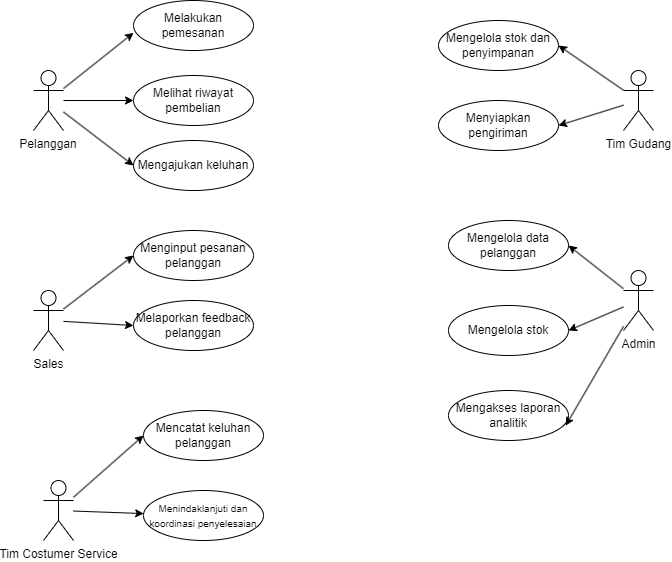

The diagram above was exported from draw.io. Its source (the exported page's mxGraphModel, read from the mxfile embedded in the PNG):
<mxGraphModel dx="1799" dy="746" grid="1" gridSize="10" guides="1" tooltips="1" connect="1" arrows="1" fold="1" page="1" pageScale="1" pageWidth="850" pageHeight="1100" math="0" shadow="0">
  <root>
    <mxCell id="0" />
    <mxCell id="1" parent="0" />
    <mxCell id="39" style="edgeStyle=none;html=1;entryX=0;entryY=0.5;entryDx=0;entryDy=0;" edge="1" parent="1" source="2" target="14">
      <mxGeometry relative="1" as="geometry" />
    </mxCell>
    <mxCell id="40" style="edgeStyle=none;html=1;entryX=0;entryY=0.5;entryDx=0;entryDy=0;" edge="1" parent="1" source="2" target="15">
      <mxGeometry relative="1" as="geometry" />
    </mxCell>
    <object label="Pelanggan" id="2">
      <mxCell style="shape=umlActor;verticalLabelPosition=bottom;verticalAlign=top;outlineConnect=0;whiteSpace=wrap;align=center;" vertex="1" parent="1">
        <mxGeometry x="20" y="160" width="30" height="60" as="geometry" />
      </mxCell>
    </object>
    <mxCell id="22" style="edgeStyle=none;html=1;entryX=0;entryY=0.5;entryDx=0;entryDy=0;" edge="1" parent="1" source="7" target="16">
      <mxGeometry relative="1" as="geometry" />
    </mxCell>
    <mxCell id="23" style="edgeStyle=none;html=1;entryX=0;entryY=0.5;entryDx=0;entryDy=0;" edge="1" parent="1" source="7" target="17">
      <mxGeometry relative="1" as="geometry" />
    </mxCell>
    <mxCell id="7" value="Sales" style="shape=umlActor;verticalLabelPosition=bottom;verticalAlign=top;html=1;outlineConnect=0;" vertex="1" parent="1">
      <mxGeometry x="20" y="380" width="30" height="60" as="geometry" />
    </mxCell>
    <mxCell id="41" style="edgeStyle=none;html=1;entryX=1;entryY=0.5;entryDx=0;entryDy=0;" edge="1" parent="1" source="8" target="33">
      <mxGeometry relative="1" as="geometry" />
    </mxCell>
    <mxCell id="42" style="edgeStyle=none;html=1;entryX=1;entryY=0.5;entryDx=0;entryDy=0;" edge="1" parent="1" source="8" target="32">
      <mxGeometry relative="1" as="geometry" />
    </mxCell>
    <mxCell id="8" value="Tim Gudang" style="shape=umlActor;verticalLabelPosition=bottom;verticalAlign=top;html=1;outlineConnect=0;" vertex="1" parent="1">
      <mxGeometry x="610" y="160" width="30" height="60" as="geometry" />
    </mxCell>
    <mxCell id="43" style="edgeStyle=none;html=1;entryX=1;entryY=0.5;entryDx=0;entryDy=0;" edge="1" parent="1" source="10" target="30">
      <mxGeometry relative="1" as="geometry" />
    </mxCell>
    <mxCell id="44" style="edgeStyle=none;html=1;entryX=1;entryY=0.5;entryDx=0;entryDy=0;" edge="1" parent="1" source="10" target="29">
      <mxGeometry relative="1" as="geometry" />
    </mxCell>
    <mxCell id="10" value="Admin" style="shape=umlActor;verticalLabelPosition=bottom;verticalAlign=top;html=1;outlineConnect=0;" vertex="1" parent="1">
      <mxGeometry x="610" y="360" width="30" height="60" as="geometry" />
    </mxCell>
    <mxCell id="35" value="" style="edgeStyle=none;html=1;" edge="1" parent="1" source="11" target="26">
      <mxGeometry relative="1" as="geometry" />
    </mxCell>
    <mxCell id="36" style="edgeStyle=none;html=1;entryX=0;entryY=0.5;entryDx=0;entryDy=0;" edge="1" parent="1" source="11" target="25">
      <mxGeometry relative="1" as="geometry" />
    </mxCell>
    <mxCell id="11" value="Tim Costumer Service" style="shape=umlActor;verticalLabelPosition=bottom;verticalAlign=top;html=1;outlineConnect=0;" vertex="1" parent="1">
      <mxGeometry x="30" y="570" width="30" height="60" as="geometry" />
    </mxCell>
    <mxCell id="13" value="Melakukan pemesanan" style="ellipse;whiteSpace=wrap;html=1;" vertex="1" parent="1">
      <mxGeometry x="120" y="90" width="120" height="50" as="geometry" />
    </mxCell>
    <mxCell id="14" value="Melihat riwayat pembelian" style="ellipse;whiteSpace=wrap;html=1;" vertex="1" parent="1">
      <mxGeometry x="120" y="165" width="120" height="50" as="geometry" />
    </mxCell>
    <mxCell id="15" value="Mengajukan keluhan" style="ellipse;whiteSpace=wrap;html=1;" vertex="1" parent="1">
      <mxGeometry x="120" y="230" width="120" height="50" as="geometry" />
    </mxCell>
    <mxCell id="16" value="Menginput pesanan pelanggan" style="ellipse;whiteSpace=wrap;html=1;" vertex="1" parent="1">
      <mxGeometry x="120" y="320" width="120" height="50" as="geometry" />
    </mxCell>
    <mxCell id="17" value="Melaporkan feedback pelanggan" style="ellipse;whiteSpace=wrap;html=1;" vertex="1" parent="1">
      <mxGeometry x="120" y="390" width="120" height="50" as="geometry" />
    </mxCell>
    <mxCell id="25" value="Mencatat keluhan pelanggan" style="ellipse;whiteSpace=wrap;html=1;" vertex="1" parent="1">
      <mxGeometry x="130" y="500" width="120" height="50" as="geometry" />
    </mxCell>
    <mxCell id="26" value="&lt;font style=&quot;font-size: 10px; font-weight: normal;&quot;&gt;Menindaklanjuti dan koordinasi penyelesaian&lt;/font&gt;" style="ellipse;whiteSpace=wrap;html=1;fontStyle=1" vertex="1" parent="1">
      <mxGeometry x="130" y="580" width="120" height="50" as="geometry" />
    </mxCell>
    <mxCell id="28" value="Mengakses laporan analitik" style="ellipse;whiteSpace=wrap;html=1;" vertex="1" parent="1">
      <mxGeometry x="435" y="480" width="120" height="50" as="geometry" />
    </mxCell>
    <mxCell id="29" value="Mengelola stok" style="ellipse;whiteSpace=wrap;html=1;" vertex="1" parent="1">
      <mxGeometry x="435" y="395" width="120" height="50" as="geometry" />
    </mxCell>
    <mxCell id="30" value="Mengelola data pelanggan" style="ellipse;whiteSpace=wrap;html=1;" vertex="1" parent="1">
      <mxGeometry x="435" y="310" width="120" height="50" as="geometry" />
    </mxCell>
    <mxCell id="32" value="Menyiapkan pengiriman" style="ellipse;whiteSpace=wrap;html=1;" vertex="1" parent="1">
      <mxGeometry x="425" y="190" width="120" height="50" as="geometry" />
    </mxCell>
    <mxCell id="33" value="Mengelola stok dan penyimpanan" style="ellipse;whiteSpace=wrap;html=1;" vertex="1" parent="1">
      <mxGeometry x="425" y="110" width="120" height="50" as="geometry" />
    </mxCell>
    <mxCell id="38" style="edgeStyle=none;html=1;entryX=0;entryY=0.647;entryDx=0;entryDy=0;entryPerimeter=0;" edge="1" parent="1" source="2" target="13">
      <mxGeometry relative="1" as="geometry" />
    </mxCell>
    <mxCell id="45" style="edgeStyle=none;html=1;entryX=0.977;entryY=0.702;entryDx=0;entryDy=0;entryPerimeter=0;" edge="1" parent="1" source="10" target="28">
      <mxGeometry relative="1" as="geometry" />
    </mxCell>
  </root>
</mxGraphModel>